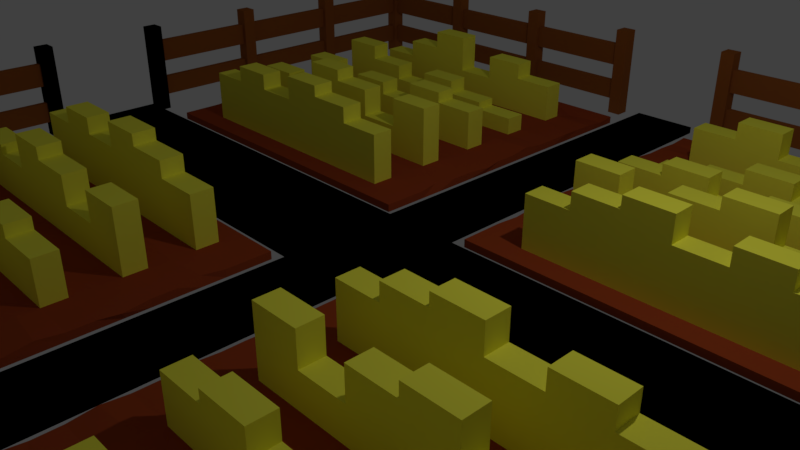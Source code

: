 # Source: farm.blend  (saved by Blender 2.79.0; exported with 4.5.12 LTS)
import bpy
from mathutils import Matrix  # noqa: F401  (used for matrix-valued properties, if any)

bpy.ops.wm.read_factory_settings(use_empty=True)
scene = bpy.context.scene
scene.name = 'Scene'

# ---- collections
col_collection_1 = bpy.data.collections.new('Collection 1'); scene.collection.children.link(col_collection_1)

# ---- materials (node trees are filled in below, after node groups)
mat_wheat = bpy.data.materials.new('Wheat')
mat_wheat.alpha_threshold = 0.0
mat_wheat.use_transparent_shadow = False
mat_wheat.diffuse_color = (1.0, 0.9709, 0.07658, 1.0)
mat_wheat.roughness = 0.5
mat_wheat.line_color = (0.0, 0.0, 0.0, 1.0)
mat_mud = bpy.data.materials.new('Mud')
mat_mud.alpha_threshold = 0.0
mat_mud.use_transparent_shadow = False
mat_mud.diffuse_color = (0.3626, 0.05999, 0.01665, 1.0)
mat_mud.roughness = 0.5
mat_fences = bpy.data.materials.new('Fences')
mat_fences.alpha_threshold = 0.0
mat_fences.use_transparent_shadow = False
mat_fences.diffuse_color = (0.3299, 0.09973, 0.02165, 1.0)
mat_fences.roughness = 0.5
mat_path = bpy.data.materials.new('Path')
mat_path.alpha_threshold = 0.0
mat_path.use_transparent_shadow = False
mat_path.diffuse_color = (0.8, 0.7514, 0.3793, 1.0)
mat_path.roughness = 0.5

# ---- material node trees

# ---- world
world_world = bpy.data.worlds.new('World'); scene.world = world_world
world_world.color = (0.05088, 0.05088, 0.05088)
world_world.use_sun_shadow = False
world_world.sun_shadow_jitter_overblur = 0.0
world_world.cycles.sampling_method = 'MANUAL'

# ---- cameras
cam_camera = bpy.data.cameras.new('Camera')
cam_camera.clip_end = 100.0
cam_camera.lens = 35.0
cam_camera.sensor_width = 32.0
cam_camera.sensor_height = 18.0
cam_camera.ortho_scale = 7.314
cam_camera.dof.focus_distance = 0.0
cam_camera.dof.aperture_fstop = 128.0

# ---- lights
light_lamp = bpy.data.lights.new('Lamp', 'POINT')
light_lamp.transmission_factor = 0.0
light_lamp.cutoff_distance = 30.0
light_lamp.energy = 175.0
light_lamp.shadow_buffer_clip_start = 1.001
light_lamp.shadow_soft_size = 0.1
light_lamp.shadow_maximum_resolution = 0.006
light_lamp.use_absolute_resolution = True

# ---- meshes
me_cube_007 = bpy.data.meshes.new('Cube.007')
me_cube_007.from_pydata([(-0.5178, -0.8454, 0.0002015), (-0.5178, -0.8454, 0.1087), (-0.5178, 0.8454, 0.0002015), (-0.5178, 0.8454, 0.1087), (0.5178, -0.8454, 0.0002015), (0.5178, -0.8454, 0.1087), (0.5178, 0.8454, 0.0002015), (0.5178, 0.8454, 0.1087), (-6.105, -6.387, 0.01018), (-6.105, -6.387, 0.1244), (-6.105, -1.008, 0.01018), (-6.105, -1.008, 0.1244), (-0.7261, -6.387, 0.01018), (-0.7261, -6.387, 0.1244), (-0.7261, -1.008, 0.01018), (-0.7261, -1.008, 0.1244), (-7.05, -6.886, 0.2463), (-7.05, -7.114, 0.2463), (-7.05, -7.114, 0.5811), (-7.05, -6.886, 0.5811), (-7.05, -6.886, 0.8772), (-7.05, -7.114, 0.8772), (-7.05, -6.949, 1.531), (-7.05, -6.949, 0.001602), (-7.05, -7.114, 1.254), (-7.05, -7.051, 0.001602), (-7.05, -7.051, 1.531), (-7.05, -6.886, 1.254), (-7.05, -7.114, 1.531), (-7.05, -7.114, 0.001602), (-7.05, -6.886, 1.531), (-7.05, -6.886, 0.001602), (-5.114, -7.114, 0.001602), (-5.114, -7.114, 1.531), (-5.114, -6.886, 0.001602), (-5.114, -6.886, 1.531), (-4.886, -7.114, 0.001602), (-4.886, -7.114, 1.531), (-4.886, -6.886, 0.001602), (-4.886, -6.886, 1.531), (-1.114, -7.114, 0.001602), (-1.114, -7.114, 1.531), (-1.114, -6.886, 0.001602), (-1.114, -6.886, 1.531), (-0.8858, -7.114, 0.001602), (-0.8858, -7.114, 1.531), (-0.8858, -6.886, 0.001602), (-0.8858, -6.886, 1.531), (-3.114, -7.114, 0.001602), (-3.114, -7.114, 1.531), (-3.114, -6.886, 0.001602), (-3.114, -6.886, 1.531), (-2.886, -7.114, 0.001602), (-2.886, -7.114, 1.531), (-2.886, -6.886, 0.001602), (-2.886, -6.886, 1.531), (-7.114, -7.114, 0.001602), (-7.114, -7.114, 1.531), (-7.114, -6.886, 0.001602), (-7.114, -6.886, 1.531), (-6.886, -7.114, 0.001602), (-6.886, -7.114, 1.531), (-6.886, -6.886, 0.001602), (-6.886, -6.886, 1.531), (-7.114, -6.949, 1.254), (-6.886, -6.949, 1.254), (-7.114, -7.051, 1.254), (-6.886, -7.051, 1.254), (-7.114, -7.051, 0.001602), (-7.114, -7.051, 1.531), (-6.886, -7.051, 0.001602), (-6.886, -7.051, 1.531), (-6.886, -7.114, 1.254), (-6.886, -6.886, 1.254), (-7.114, -6.949, 1.531), (-6.886, -6.949, 0.001602), (-7.114, -6.886, 1.254), (-7.114, -6.949, 0.001602), (-6.886, -6.949, 1.531), (-7.114, -7.114, 1.254), (-7.114, -6.886, 0.8772), (-6.886, -6.886, 0.8772), (-6.886, -7.114, 0.8772), (-6.886, -7.051, 0.8772), (-7.114, -7.051, 0.8772), (-7.114, -7.114, 0.8772), (-6.886, -6.949, 0.8772), (-7.114, -6.949, 0.8772), (-7.114, -6.886, 0.5811), (-6.886, -6.886, 0.5811), (-6.886, -7.114, 0.5811), (-6.886, -7.051, 0.5811), (-7.114, -7.051, 0.5811), (-6.886, -6.949, 0.5811), (-7.114, -6.949, 0.5811), (-7.114, -7.114, 0.5811), (-7.114, -6.886, 0.2463), (-6.886, -6.886, 0.2463), (-6.886, -7.114, 0.2463), (-6.886, -7.051, 0.2463), (-7.114, -7.051, 0.2463), (-6.886, -6.949, 0.2463), (-7.114, -6.949, 0.2463), (-7.114, -7.114, 0.2463), (-0.9098, -7.051, 0.5811), (-0.9098, -6.949, 0.5811), (-0.9098, -7.051, 0.2463), (-0.9098, -6.949, 0.2463), (-0.9127, -7.051, 1.254), (-0.9127, -6.949, 1.254), (-0.9127, -7.051, 0.8772), (-0.9127, -6.949, 0.8772), (1.0, -1.0, -1.0), (-6.955, -7.114, 0.2463), (-6.955, -7.114, 0.5811), (-6.955, -7.114, 0.8772), (-6.955, -6.949, 0.001602), (-6.955, -7.114, 1.254), (-6.955, -7.051, 0.001602), (-6.955, -6.886, 0.001602), (-6.955, -7.114, 1.531), (-6.955, -6.886, 1.531), (-6.955, -7.114, 0.001602), (-6.955, -6.886, 1.254), (-6.955, -7.051, 1.531), (-6.955, -6.949, 1.531), (-6.955, -6.886, 0.8772), (-6.955, -6.886, 0.5811), (-6.955, -6.886, 0.2463), (-7.109, -5.123, 0.002867), (-7.109, -5.123, 1.532), (-7.109, -4.895, 0.002867), (-7.109, -4.895, 1.532), (-6.881, -5.123, 0.002867), (-6.881, -5.123, 1.532), (-6.881, -4.895, 0.002867), (-6.881, -4.895, 1.532), (-7.103, -3.122, 0.000205), (-7.103, -3.122, 1.529), (-7.103, -2.893, 0.000205), (-7.103, -2.893, 1.529), (-6.874, -3.122, 0.000205), (-6.874, -3.122, 1.529), (-6.874, -2.893, 0.000205), (-6.874, -2.893, 1.529), (-7.103, -1.118, 0.000205), (-7.103, -1.118, 1.529), (-7.103, -0.8898, 0.000205), (-7.103, -0.8898, 1.529), (-6.874, -1.118, 0.000205), (-6.874, -1.118, 1.529), (-6.874, -0.8898, 0.000205), (-6.874, -0.8898, 1.529), (-7.103, -0.8898, 0.000205), (-7.103, -1.118, 0.000205), (-7.103, -1.118, 1.529), (-7.103, -0.8898, 1.529), (-6.874, -0.8898, 0.000205), (-6.874, -0.8898, 1.529), (-6.874, -1.118, 0.000205), (-6.874, -1.118, 1.529), (-7.05, -0.9472, 1.254), (-7.05, -0.9472, 0.8772), (-6.955, -0.9472, 1.254), (-6.955, -0.9472, 0.8772), (-7.05, -0.9464, 0.5811), (-7.05, -0.9464, 0.2463), (-6.955, -0.9464, 0.5811), (-6.955, -0.9464, 0.2463), (-6.105, -3.698, 0.01018), (-6.105, -3.698, 0.1244), (-0.7261, -3.698, 0.01018), (-0.7261, -3.698, 0.1244), (-6.105, -2.353, 0.1244), (-0.7261, -2.353, 0.01018), (-6.105, -2.353, 0.01018), (-0.7261, -2.353, 0.1244), (-6.105, -5.043, 0.01018), (-0.6987, -5.026, 0.1447), (-6.076, -5.119, 0.1253), (-0.7261, -5.043, 0.01018), (-6.105, -1.681, 0.1244), (-0.7261, -1.681, 0.01018), (-6.105, -1.681, 0.01018), (-0.7261, -1.681, 0.1244), (-6.105, -3.026, 0.01018), (-0.6727, -3.071, 0.1157), (-6.155, -2.971, 0.1258), (-0.7261, -3.026, 0.01018), (-6.105, -4.37, 0.1244), (-0.7261, -4.37, 0.01018), (-6.105, -4.37, 0.01018), (-0.7261, -4.37, 0.1244), (-6.105, -5.715, 0.01018), (-0.7261, -5.715, 0.1244), (-6.105, -5.715, 0.1244), (-0.7261, -5.715, 0.01018), (-3.416, -1.008, 0.01018), (-3.416, -1.008, 0.1244), (-3.416, -6.387, 0.01018), (-3.416, -6.387, 0.1244), (-3.416, -3.698, 0.1244), (-3.416, -3.698, 0.01018), (-3.416, -2.353, 0.01018), (-3.416, -2.353, 0.1244), (-3.462, -5.007, 0.08079), (-3.416, -5.043, 0.01018), (-3.416, -1.681, 0.1244), (-3.416, -1.681, 0.01018), (-3.416, -3.026, 0.01018), (-3.459, -3.048, 0.1823), (-3.416, -4.37, 0.01018), (-3.416, -4.37, 0.1244), (-3.416, -5.715, 0.1244), (-3.416, -5.715, 0.01018), (-4.76, -1.008, 0.01018), (-4.76, -6.387, 0.1244), (-4.76, -3.698, 0.01018), (-4.76, -2.353, 0.01018), (-4.76, -5.043, 0.01018), (-4.76, -1.681, 0.01018), (-4.76, -3.026, 0.01018), (-4.76, -4.37, 0.01018), (-4.76, -5.715, 0.01018), (-4.76, -1.008, 0.1244), (-4.76, -6.387, 0.01018), (-4.76, -3.698, 0.1244), (-4.76, -2.353, 0.1244), (-4.794, -5.033, 0.06148), (-4.76, -1.681, 0.1244), (-4.785, -3.005, 0.1339), (-4.76, -4.37, 0.1244), (-4.76, -5.715, 0.1244), (-2.071, -1.008, 0.1244), (-2.071, -6.387, 0.01018), (-2.071, -3.698, 0.1244), (-2.071, -2.353, 0.1244), (-2.056, -5.059, 0.1834), (-2.071, -1.681, 0.1244), (-2.073, -2.995, 0.1031), (-2.071, -4.37, 0.1244), (-2.071, -5.715, 0.1244), (-2.071, -1.008, 0.01018), (-2.071, -6.387, 0.1244), (-2.071, -3.698, 0.01018), (-2.071, -2.353, 0.01018), (-2.071, -5.043, 0.01018), (-2.071, -1.681, 0.01018), (-2.071, -3.026, 0.01018), (-2.071, -4.37, 0.01018), (-2.071, -5.715, 0.01018), (-2.743, -1.008, 0.01018), (-2.743, -6.387, 0.1244), (-2.743, -3.698, 0.01018), (-2.743, -2.353, 0.01018), (-2.743, -5.043, 0.01018), (-2.743, -1.681, 0.01018), (-2.743, -3.026, 0.01018), (-2.743, -4.37, 0.01018), (-2.743, -5.715, 0.01018), (-2.743, -1.008, 0.1244), (-2.743, -6.387, 0.01018), (-2.743, -3.698, 0.1244), (-2.743, -2.353, 0.1244), (-2.723, -5.121, 0.09795), (-2.743, -1.681, 0.1244), (-2.727, -3.032, 0.09379), (-2.743, -4.37, 0.1244), (-2.743, -5.715, 0.1244), (-1.398, -1.008, 0.1244), (-1.398, -6.387, 0.01018), (-1.398, -3.698, 0.1244), (-1.398, -2.353, 0.1244), (-1.412, -5.03, 0.1026), (-1.398, -1.681, 0.1244), (-1.373, -3.05, 0.1337), (-1.398, -4.37, 0.1244), (-1.398, -5.715, 0.1244), (-1.398, -1.008, 0.01018), (-1.398, -6.387, 0.1244), (-1.398, -3.698, 0.01018), (-1.398, -2.353, 0.01018), (-1.398, -5.043, 0.01018), (-1.398, -1.681, 0.01018), (-1.398, -3.026, 0.01018), (-1.398, -4.37, 0.01018), (-1.398, -5.715, 0.01018), (-4.088, -1.008, 0.1244), (-4.088, -6.387, 0.01018), (-4.088, -3.698, 0.1244), (-4.088, -2.353, 0.1244), (-4.105, -5.002, 0.09246), (-4.088, -1.681, 0.1244), (-4.082, -3.067, 0.06131), (-4.088, -4.37, 0.1244), (-4.088, -5.715, 0.1244), (-4.088, -1.008, 0.01018), (-4.088, -6.387, 0.1244), (-4.088, -3.698, 0.01018), (-4.088, -2.353, 0.01018), (-4.088, -5.043, 0.01018), (-4.088, -1.681, 0.01018), (-4.088, -3.026, 0.01018), (-4.088, -4.37, 0.01018), (-4.088, -5.715, 0.01018), (-5.433, -1.008, 0.01018), (-5.433, -6.387, 0.1244), (-5.433, -3.698, 0.01018), (-5.433, -2.353, 0.01018), (-5.433, -5.043, 0.01018), (-5.433, -1.681, 0.01018), (-5.433, -3.026, 0.01018), (-5.433, -4.37, 0.01018), (-5.433, -5.715, 0.01018), (-5.433, -1.008, 0.1244), (-5.433, -6.387, 0.01018), (-5.433, -3.698, 0.1244), (-5.433, -2.353, 0.1244), (-5.429, -5.096, 0.07711), (-5.433, -1.681, 0.1244), (-5.39, -3.046, 0.1483), (-5.433, -4.37, 0.1244), (-5.433, -5.715, 0.1244), (-6.105, -1.345, 0.1244), (-0.7261, -1.345, 0.01018), (-6.105, -1.345, 0.01018), (-0.7261, -1.345, 0.1244), (-3.416, -1.345, 0.01018), (-3.416, -1.345, 0.1244), (-4.76, -1.345, 0.01018), (-4.76, -1.345, 0.1244), (-2.071, -1.345, 0.1244), (-2.071, -1.345, 0.01018), (-2.743, -1.345, 0.01018), (-2.743, -1.345, 0.1244), (-1.398, -1.345, 0.1244), (-1.398, -1.345, 0.01018), (-4.088, -1.345, 0.1244), (-4.088, -1.345, 0.01018), (-5.433, -1.345, 0.01018), (-5.433, -1.345, 0.1244), (-6.105, -2.017, 0.01018), (-0.7796, -1.997, 0.1379), (-6.151, -2.06, 0.1405), (-0.7261, -2.017, 0.01018), (-3.383, -1.978, 0.1482), (-3.416, -2.017, 0.01018), (-4.76, -2.017, 0.01018), (-4.812, -1.999, 0.05628), (-2.082, -2.003, 0.1685), (-2.071, -2.017, 0.01018), (-2.743, -2.017, 0.01018), (-2.716, -2.025, 0.0804), (-1.342, -2.08, 0.1539), (-1.398, -2.017, 0.01018), (-4.099, -2.032, 0.1558), (-4.088, -2.017, 0.01018), (-5.433, -2.017, 0.01018), (-5.422, -2.019, 0.1533), (-6.105, -2.689, 0.1244), (-0.7261, -2.689, 0.01018), (-6.105, -2.689, 0.01018), (-0.7261, -2.689, 0.1244), (-3.416, -2.689, 0.1244), (-3.416, -2.689, 0.01018), (-4.76, -2.689, 0.01018), (-4.76, -2.689, 0.1244), (-2.071, -2.689, 0.1244), (-2.071, -2.689, 0.01018), (-2.743, -2.689, 0.01018), (-2.743, -2.689, 0.1244), (-1.398, -2.689, 0.1244), (-1.398, -2.689, 0.01018), (-4.088, -2.689, 0.1244), (-4.088, -2.689, 0.01018), (-5.433, -2.689, 0.01018), (-5.433, -2.689, 0.1244), (-6.105, -3.362, 0.01018), (-0.7261, -3.362, 0.1244), (-6.105, -3.362, 0.1244), (-0.7261, -3.362, 0.01018), (-3.416, -3.362, 0.01018), (-3.416, -3.362, 0.1244), (-4.76, -3.362, 0.01018), (-4.76, -3.362, 0.1244), (-2.071, -3.362, 0.1244), (-2.071, -3.362, 0.01018), (-2.743, -3.362, 0.01018), (-2.743, -3.362, 0.1244), (-1.398, -3.362, 0.1244), (-1.398, -3.362, 0.01018), (-4.088, -3.362, 0.1244), (-4.088, -3.362, 0.01018), (-5.433, -3.362, 0.01018), (-5.433, -3.362, 0.1244), (-6.16, -4.057, 0.1724), (-0.7261, -4.034, 0.01018), (-6.105, -4.034, 0.01018), (-0.7347, -4.042, 0.1678), (-3.371, -4.057, 0.102), (-3.416, -4.034, 0.01018), (-4.76, -4.034, 0.01018), (-4.764, -4.056, 0.143), (-2.109, -4.081, 0.1034), (-2.071, -4.034, 0.01018), (-2.743, -4.034, 0.01018), (-2.712, -4.023, 0.05817), (-1.352, -3.99, 0.1653), (-1.398, -4.034, 0.01018), (-4.096, -4.054, 0.08355), (-4.088, -4.034, 0.01018), (-5.433, -4.034, 0.01018), (-5.419, -3.996, 0.1534), (-6.105, -4.707, 0.01018), (-0.7261, -4.707, 0.1244), (-6.105, -4.707, 0.1244), (-0.7261, -4.707, 0.01018), (-3.416, -4.707, 0.01018), (-3.416, -4.707, 0.1244), (-4.76, -4.707, 0.01018), (-4.76, -4.707, 0.1244), (-2.071, -4.707, 0.1244), (-2.071, -4.707, 0.01018), (-2.743, -4.707, 0.01018), (-2.743, -4.707, 0.1244), (-1.398, -4.707, 0.1244), (-1.398, -4.707, 0.01018), (-4.088, -4.707, 0.1244), (-4.088, -4.707, 0.01018), (-5.433, -4.707, 0.01018), (-5.433, -4.707, 0.1244), (-6.105, -5.379, 0.1244), (-0.7261, -5.379, 0.01018), (-6.105, -5.379, 0.01018), (-0.7261, -5.379, 0.1244), (-3.416, -5.379, 0.01018), (-3.416, -5.379, 0.1244), (-4.76, -5.379, 0.01018), (-4.76, -5.379, 0.1244), (-2.071, -5.379, 0.1244), (-2.071, -5.379, 0.01018), (-2.743, -5.379, 0.01018), (-2.743, -5.379, 0.1244), (-1.398, -5.379, 0.1244), (-1.398, -5.379, 0.01018), (-4.088, -5.379, 0.1244), (-4.088, -5.379, 0.01018), (-5.433, -5.379, 0.01018), (-5.433, -5.379, 0.1244), (-6.105, -6.051, 0.01018), (-0.7181, -6.073, 0.0963), (-6.164, -6.06, 0.1108), (-0.7261, -6.051, 0.01018), (-3.421, -6.091, 0.08804), (-3.416, -6.051, 0.01018), (-4.76, -6.051, 0.01018), (-4.785, -6.048, 0.1339), (-2.024, -6.003, 0.1789), (-2.071, -6.051, 0.01018), (-2.743, -6.051, 0.01018), (-2.728, -6.074, 0.1188), (-1.373, -6.083, 0.05495), (-1.398, -6.051, 0.01018), (-4.029, -6.009, 0.1501), (-4.088, -6.051, 0.01018), (-5.433, -6.051, 0.01018), (-5.38, -6.085, 0.1726), (-5.433, -1.681, 0.9388), (-4.76, -1.681, 0.9388), (-4.76, -1.345, 0.9388), (-5.433, -1.345, 0.9388), (-4.76, -1.345, 1.197), (-4.76, -1.681, 1.197), (-4.088, -1.681, 1.197), (-4.088, -1.345, 1.197), (-4.088, -1.681, 0.9474), (-3.416, -1.681, 0.9474), (-3.416, -1.345, 0.9474), (-4.088, -1.345, 0.9474), (-3.416, -1.345, 1.322), (-3.416, -1.681, 1.322), (-2.743, -1.681, 1.322), (-2.743, -1.345, 1.322), (-2.743, -1.681, 1.145), (-2.071, -1.681, 1.145), (-2.071, -1.345, 1.145), (-2.743, -1.345, 1.145), (-2.071, -1.345, 0.8953), (-2.071, -1.681, 0.8953), (-1.398, -1.681, 0.8953), (-1.398, -1.345, 0.8953), (-2.071, -2.353, 1.052), (-1.398, -2.353, 1.052), (-2.071, -2.689, 1.052), (-1.398, -2.689, 1.052), (-2.743, -2.353, 0.6002), (-2.071, -2.353, 0.6002), (-2.071, -2.689, 0.6002), (-2.743, -2.689, 0.6002), (-3.416, -2.353, 1.033), (-2.743, -2.353, 1.033), (-3.416, -2.689, 1.033), (-2.743, -2.689, 1.033), (-4.088, -2.353, 1.217), (-3.416, -2.353, 1.217), (-3.416, -2.689, 1.217), (-4.088, -2.689, 1.217), (-4.76, -2.353, 0.7192), (-4.088, -2.353, 0.7192), (-4.76, -2.689, 0.7192), (-4.088, -2.689, 0.7192), (-5.433, -2.353, 0.8706), (-4.76, -2.353, 0.8706), (-4.76, -2.689, 0.8706), (-5.433, -2.689, 0.8706), (-0.6987, -5.026, 0.1447), (-6.076, -5.119, 0.1253), (-0.6727, -3.071, 0.1157), (-6.155, -2.971, 0.1258), (-3.462, -5.007, 0.08079), (-3.459, -3.048, 0.1823), (-4.794, -5.033, 0.06148), (-4.785, -3.005, 0.1339), (-2.056, -5.059, 0.1834), (-2.073, -2.995, 0.1031), (-2.723, -5.121, 0.09795), (-2.727, -3.032, 0.09379), (-1.412, -5.03, 0.1026), (-1.373, -3.05, 0.1337), (-4.105, -5.002, 0.09246), (-4.082, -3.067, 0.06131), (-5.429, -5.096, 0.07711), (-5.39, -3.046, 0.1483), (-0.7796, -1.997, 0.1379), (-6.151, -2.06, 0.1405), (-3.383, -1.978, 0.1482), (-4.812, -1.999, 0.05628), (-2.082, -2.003, 0.1685), (-2.716, -2.025, 0.0804), (-1.342, -2.08, 0.1539), (-4.099, -2.032, 0.1558), (-5.422, -2.019, 0.1533), (-6.16, -4.057, 0.1724), (-0.7347, -4.042, 0.1678), (-3.371, -4.057, 0.102), (-4.764, -4.056, 0.143), (-2.109, -4.081, 0.1034), (-2.712, -4.023, 0.05817), (-1.352, -3.99, 0.1653), (-4.096, -4.054, 0.08355), (-5.419, -3.996, 0.1534), (-0.7181, -6.073, 0.0963), (-6.164, -6.06, 0.1108), (-3.421, -6.091, 0.08804), (-4.785, -6.048, 0.1339), (-2.024, -6.003, 0.1789), (-2.728, -6.074, 0.1188), (-1.373, -6.083, 0.05495), (-4.029, -6.009, 0.1501), (-5.38, -6.085, 0.1726), (-2.071, -3.362, 0.7518), (-2.071, -3.698, 0.7518), (-1.398, -3.698, 0.7518), (-1.398, -3.362, 0.7518), (-2.743, -3.698, 0.9241), (-2.071, -3.698, 0.9241), (-2.071, -3.362, 0.9241), (-2.743, -3.362, 0.9241), (-3.416, -3.362, 0.5814), (-3.416, -3.698, 0.5814), (-2.743, -3.698, 0.5814), (-2.743, -3.362, 0.5814), (-4.088, -3.698, 0.7946), (-3.416, -3.698, 0.7946), (-3.416, -3.362, 0.7946), (-4.088, -3.362, 0.7946), (-4.76, -3.362, 0.4748), (-4.76, -3.698, 0.4748), (-4.088, -3.698, 0.4748), (-4.088, -3.362, 0.4748), (-5.433, -3.698, 0.8708), (-4.76, -3.698, 0.8708), (-4.76, -3.362, 0.8708), (-5.433, -3.362, 0.8708), (-5.433, -4.37, 0.9849), (-4.76, -4.37, 0.9849), (-4.76, -4.707, 0.9849), (-5.433, -4.707, 0.9849), (-4.76, -4.37, 0.7429), (-4.088, -4.37, 0.7429), (-4.76, -4.707, 0.7429), (-4.088, -4.707, 0.7429), (-4.088, -4.37, 0.4919), (-3.416, -4.37, 0.4919), (-3.416, -4.707, 0.4919), (-4.088, -4.707, 0.4919), (-3.416, -4.37, 0.7519), (-2.743, -4.37, 0.7519), (-3.416, -4.707, 0.7519), (-2.743, -4.707, 0.7519), (-2.743, -4.37, 0.5278), (-2.071, -4.37, 0.5278), (-2.071, -4.707, 0.5278), (-2.743, -4.707, 0.5278), (-2.071, -4.37, 0.4023), (-1.398, -4.37, 0.4023), (-2.071, -4.707, 0.4023), (-1.398, -4.707, 0.4023), (-1.398, -4.37, 0.1244), (-0.7261, -4.37, 0.1244), (-0.7261, -4.707, 0.1244), (-1.398, -4.707, 0.1244), (-5.433, -5.715, 0.6174), (-4.76, -5.715, 0.6174), (-4.76, -5.379, 0.6174), (-5.433, -5.379, 0.6174), (-4.76, -5.379, 0.9043), (-4.76, -5.715, 0.9043), (-4.088, -5.715, 0.9043), (-4.088, -5.379, 0.9043), (-4.088, -5.715, 1.209), (-3.416, -5.715, 1.209), (-3.416, -5.379, 1.209), (-4.088, -5.379, 1.209), (-3.416, -5.379, 0.5995), (-3.416, -5.715, 0.5995), (-2.743, -5.715, 0.5995), (-2.743, -5.379, 0.5995), (-2.743, -5.715, 0.9939), (-2.071, -5.715, 0.9939), (-2.071, -5.379, 0.9939), (-2.743, -5.379, 0.9939), (-2.071, -5.379, 0.734), (-2.071, -5.715, 0.734), (-1.398, -5.715, 0.734), (-1.398, -5.379, 0.734), (-0.5178, -6.978, 0.0002015), (-0.5178, -6.978, 0.1087), (0.5178, -6.978, 0.1087), (0.5178, -6.978, 0.0002015), (7.01, 0.8454, 0.1087), (7.01, 0.8454, 0.0002015), (7.01, -0.8454, 0.0002015), (7.01, -0.8454, 0.1087)], [], [(0, 1, 3, 2), (2, 3, 7, 6), (7, 5, 643, 640), (1, 0, 636, 637), (2, 6, 4, 0), (7, 3, 1, 5), (325, 323, 11, 10), (278, 269, 15, 14), (452, 450, 13, 12), (315, 306, 9, 8), (462, 452, 12, 270), (466, 451, 9, 306), (76, 59, 30, 27), (68, 25, 29, 56), (124, 26, 28, 120), (125, 22, 26, 124), (114, 115, 21, 18), (88, 80, 20, 19), (77, 23, 25, 68), (58, 31, 23, 77), (96, 88, 19, 16), (58, 96, 16, 31), (113, 114, 18, 17), (122, 113, 17, 29), (117, 120, 28, 24), (80, 76, 27, 20), (115, 117, 24, 21), (121, 30, 22, 125), (32, 33, 35, 34), (34, 35, 39, 38), (38, 39, 37, 36), (36, 37, 33, 32), (34, 38, 36, 32), (39, 35, 33, 37), (40, 41, 43, 42), (42, 43, 47, 46), (46, 47, 45, 44), (44, 45, 41, 40), (42, 46, 44, 40), (47, 43, 41, 45), (48, 49, 51, 50), (50, 51, 55, 54), (54, 55, 53, 52), (52, 53, 49, 48), (50, 54, 52, 48), (55, 51, 49, 53), (101, 99, 70, 75), (64, 74, 59, 76), (123, 121, 63, 73), (67, 71, 61, 72), (118, 70, 60, 122), (26, 69, 57, 28), (89, 81, 86, 93), (78, 71, 67, 65), (87, 64, 76, 80), (126, 123, 73, 81), (66, 69, 74, 64), (103, 100, 68, 56), (22, 74, 69, 26), (116, 75, 70, 118), (83, 67, 72, 82), (84, 66, 64, 87), (21, 24, 79, 85), (119, 62, 75, 116), (30, 59, 74, 22), (81, 73, 65, 86), (73, 63, 78, 65), (57, 69, 66, 79), (24, 28, 57, 79), (18, 21, 85, 95), (92, 84, 87, 94), (91, 83, 82, 90), (79, 66, 84, 85), (127, 126, 81, 89), (94, 87, 80, 88), (67, 83, 110, 108), (102, 94, 88, 96), (128, 127, 89, 97), (99, 91, 90, 98), (100, 92, 94, 102), (17, 18, 95, 103), (85, 84, 92, 95), (97, 89, 93, 101), (86, 83, 91, 93), (62, 97, 101, 75), (29, 17, 103, 56), (68, 100, 102, 77), (70, 99, 98, 60), (119, 128, 97, 62), (77, 102, 96, 58), (95, 92, 100, 103), (101, 93, 105, 107), (105, 104, 106, 107), (93, 91, 104, 105), (99, 101, 107, 106), (91, 99, 106, 104), (109, 108, 110, 111), (86, 65, 109, 111), (83, 86, 111, 110), (65, 67, 108, 109), (31, 16, 128, 119), (19, 127, 167, 165), (19, 20, 126, 127), (31, 119, 116, 23), (23, 116, 118, 25), (27, 123, 163, 161), (25, 118, 122, 29), (27, 30, 121, 123), (63, 121, 125, 78), (82, 72, 117, 115), (72, 61, 120, 117), (60, 98, 113, 122), (98, 90, 114, 113), (90, 82, 115, 114), (78, 125, 124, 71), (71, 124, 120, 61), (129, 130, 132, 131), (131, 132, 136, 135), (135, 136, 134, 133), (133, 134, 130, 129), (131, 135, 133, 129), (136, 132, 130, 134), (137, 138, 140, 139), (139, 140, 144, 143), (143, 144, 142, 141), (141, 142, 138, 137), (139, 143, 141, 137), (144, 140, 138, 142), (145, 147, 148, 146), (147, 151, 152, 148), (151, 149, 150, 152), (149, 145, 146, 150), (147, 145, 149, 151), (152, 150, 146, 148), (154, 155, 156, 153), (153, 156, 158, 157), (157, 158, 160, 159), (159, 160, 155, 154), (153, 157, 159, 154), (158, 156, 155, 160), (162, 161, 163, 164), (123, 126, 164, 163), (126, 20, 162, 164), (20, 27, 161, 162), (166, 165, 167, 168), (16, 19, 165, 166), (127, 128, 168, 167), (128, 16, 166, 168), (394, 379, 170, 316), (390, 380, 171, 280), (380, 378, 172, 171), (397, 395, 170, 169), (344, 342, 176, 174), (354, 344, 174, 281), (358, 343, 173, 317), (361, 359, 173, 175), (433, 431, 179, 177), (430, 415, 179, 318), (426, 416, 180, 282), (416, 414, 178, 180), (340, 323, 181, 319), (336, 324, 182, 283), (324, 326, 184, 182), (341, 343, 181, 183), (377, 379, 187, 185), (360, 362, 186, 188), (372, 360, 188, 284), (376, 359, 187, 320), (396, 398, 192, 190), (408, 396, 190, 285), (412, 395, 189, 321), (413, 415, 189, 191), (449, 451, 195, 193), (448, 431, 195, 322), (444, 432, 196, 286), (432, 434, 194, 196), (446, 435, 214, 304), (442, 436, 624, 627), (406, 399, 212, 267), (410, 400, 211, 303), (370, 363, 210, 266), (374, 364, 209, 302), (338, 327, 208, 301), (328, 207, 480, 479), (428, 417, 206, 300), (424, 418, 205, 264), (352, 345, 204, 263), (356, 346, 203, 299), (392, 381, 202, 298), (262, 388, 571, 570), (460, 453, 200, 252), (464, 454, 199, 288), (261, 252, 200, 199), (296, 287, 198, 197), (305, 314, 224, 215), (465, 455, 225, 315), (393, 383, 217, 307), (357, 347, 218, 308), (429, 419, 219, 309), (339, 329, 220, 310), (375, 365, 221, 311), (411, 401, 222, 312), (447, 437, 223, 313), (232, 295, 618, 617), (409, 402, 231, 294), (373, 366, 230, 293), (292, 337, 474, 473), (427, 420, 228, 291), (355, 348, 227, 290), (384, 226, 577, 576), (463, 456, 216, 297), (288, 297, 216, 225), (270, 279, 243, 234), (461, 457, 243, 279), (235, 271, 562, 561), (353, 349, 236, 272), (425, 421, 237, 273), (238, 274, 489, 488), (371, 367, 239, 275), (407, 403, 240, 276), (439, 241, 633, 632), (441, 440, 250, 259), (405, 404, 249, 258), (369, 368, 248, 257), (333, 332, 247, 256), (423, 422, 246, 255), (351, 350, 245, 254), (387, 386, 244, 253), (459, 458, 234, 261), (251, 260, 233, 242), (197, 198, 260, 251), (454, 459, 261, 199), (381, 387, 253, 202), (346, 351, 254, 203), (417, 423, 255, 206), (327, 333, 256, 208), (364, 369, 257, 209), (400, 405, 258, 211), (435, 441, 259, 214), (234, 243, 252, 261), (457, 460, 252, 243), (388, 262, 564, 567), (349, 352, 263, 236), (421, 424, 264, 237), (331, 334, 486, 485), (367, 370, 266, 239), (403, 406, 267, 240), (268, 241, 629, 628), (434, 443, 277, 194), (398, 407, 276, 192), (362, 371, 275, 186), (326, 335, 274, 184), (414, 425, 273, 178), (342, 353, 272, 176), (378, 389, 271, 172), (450, 461, 279, 13), (12, 13, 279, 270), (440, 444, 286, 250), (404, 408, 285, 249), (368, 372, 284, 248), (332, 336, 283, 247), (422, 426, 282, 246), (350, 354, 281, 245), (386, 390, 280, 244), (458, 462, 270, 234), (242, 233, 269, 278), (199, 200, 297, 288), (453, 463, 297, 200), (289, 201, 573, 572), (345, 355, 290, 204), (418, 427, 291, 205), (337, 292, 475, 478), (363, 373, 293, 210), (399, 409, 294, 212), (295, 213, 621, 620), (215, 224, 287, 296), (455, 464, 288, 225), (383, 392, 298, 217), (347, 356, 299, 218), (419, 428, 300, 219), (329, 338, 301, 220), (365, 374, 302, 221), (401, 410, 303, 222), (437, 446, 304, 223), (433, 447, 313, 193), (397, 411, 312, 191), (361, 375, 311, 185), (325, 339, 310, 183), (413, 429, 309, 177), (341, 357, 308, 175), (377, 393, 307, 169), (449, 465, 315, 8), (10, 11, 314, 305), (448, 322, 612, 615), (402, 412, 321, 231), (366, 376, 320, 230), (319, 229, 468, 467), (420, 430, 318, 228), (348, 358, 317, 227), (316, 226, 581, 580), (456, 466, 306, 216), (225, 216, 306, 315), (224, 314, 340, 330), (10, 305, 339, 325), (215, 296, 338, 329), (198, 287, 337, 328), (242, 278, 336, 332), (15, 269, 335, 326), (233, 260, 334, 331), (197, 251, 333, 327), (251, 242, 332, 333), (269, 233, 331, 335), (287, 224, 330, 337), (305, 215, 329, 339), (260, 198, 328, 334), (296, 197, 327, 338), (14, 15, 326, 324), (278, 14, 324, 336), (314, 11, 323, 340), (183, 181, 323, 325), (229, 319, 358, 348), (183, 310, 357, 341), (220, 301, 356, 347), (207, 292, 355, 345), (247, 283, 354, 350), (184, 274, 353, 342), (238, 265, 352, 349), (208, 256, 351, 346), (256, 247, 350, 351), (274, 238, 349, 353), (292, 229, 348, 355), (310, 220, 347, 357), (301, 208, 346, 356), (265, 207, 345, 352), (175, 173, 343, 341), (319, 181, 343, 358), (283, 182, 344, 354), (182, 184, 342, 344), (366, 227, 512, 513), (175, 308, 375, 361), (218, 299, 374, 365), (290, 373, 506, 503), (245, 281, 372, 368), (176, 272, 371, 362), (263, 370, 498, 495), (203, 254, 369, 364), (254, 245, 368, 369), (367, 371, 494, 493), (227, 366, 509, 507), (308, 218, 365, 375), (299, 203, 364, 374), (370, 263, 500, 502), (317, 173, 359, 376), (281, 174, 360, 372), (174, 176, 362, 360), (185, 187, 359, 361), (230, 320, 394, 384), (185, 311, 393, 377), (221, 302, 392, 383), (210, 293, 391, 382), (248, 284, 390, 386), (186, 275, 389, 378), (239, 266, 388, 385), (209, 257, 387, 381), (257, 248, 386, 387), (275, 239, 385, 389), (293, 230, 384, 391), (311, 221, 383, 393), (266, 210, 382, 388), (302, 209, 381, 392), (169, 170, 379, 377), (188, 186, 378, 380), (284, 188, 380, 390), (320, 187, 379, 394), (226, 316, 412, 402), (169, 307, 411, 397), (217, 298, 410, 401), (201, 289, 409, 399), (244, 280, 408, 404), (172, 271, 407, 398), (235, 262, 406, 403), (202, 253, 405, 400), (253, 244, 404, 405), (271, 235, 403, 407), (289, 226, 402, 409), (307, 217, 401, 411), (298, 202, 400, 410), (262, 201, 399, 406), (316, 170, 395, 412), (280, 171, 396, 408), (171, 172, 398, 396), (191, 189, 395, 397), (420, 231, 585, 586), (191, 312, 429, 413), (222, 303, 428, 419), (418, 212, 593, 594), (249, 285, 426, 422), (192, 276, 608, 609), (424, 421, 602, 603), (211, 258, 423, 417), (258, 249, 422, 423), (276, 240, 604, 605), (231, 420, 590, 588), (312, 222, 419, 429), (267, 212, 596, 597), (303, 211, 417, 428), (177, 179, 415, 413), (190, 192, 414, 416), (285, 190, 416, 426), (321, 189, 415, 430), (228, 318, 448, 438), (177, 309, 447, 433), (219, 300, 446, 437), (205, 291, 445, 436), (246, 282, 444, 440), (178, 273, 443, 434), (237, 264, 442, 439), (206, 255, 441, 435), (255, 246, 440, 441), (273, 237, 439, 443), (291, 228, 438, 445), (309, 219, 437, 447), (264, 205, 436, 442), (300, 206, 435, 446), (180, 178, 434, 432), (282, 180, 432, 444), (318, 179, 431, 448), (193, 195, 431, 433), (232, 322, 466, 456), (193, 313, 465, 449), (223, 304, 464, 455), (213, 295, 463, 453), (250, 286, 462, 458), (194, 277, 461, 450), (241, 268, 460, 457), (214, 259, 459, 454), (259, 250, 458, 459), (277, 241, 457, 461), (295, 232, 456, 463), (313, 223, 455, 465), (304, 214, 454, 464), (268, 213, 453, 460), (8, 9, 451, 449), (322, 195, 451, 466), (286, 196, 452, 462), (196, 194, 450, 452), (469, 470, 467, 468), (330, 340, 470, 469), (340, 319, 467, 470), (229, 330, 469, 468), (474, 471, 472, 473), (337, 330, 471, 474), (330, 229, 472, 471), (229, 292, 473, 472), (477, 478, 475, 476), (207, 328, 477, 476), (292, 207, 476, 475), (328, 337, 478, 477), (482, 479, 480, 481), (207, 265, 481, 480), (265, 334, 482, 481), (334, 328, 479, 482), (485, 486, 483, 484), (334, 265, 483, 486), (265, 238, 484, 483), (238, 331, 485, 484), (490, 487, 488, 489), (335, 331, 487, 490), (274, 335, 490, 489), (331, 238, 488, 487), (492, 491, 493, 494), (371, 272, 492, 494), (272, 236, 491, 492), (236, 367, 493, 491), (496, 495, 498, 497), (367, 236, 496, 497), (236, 263, 495, 496), (370, 367, 497, 498), (500, 499, 501, 502), (363, 370, 502, 501), (263, 204, 499, 500), (204, 363, 501, 499), (504, 503, 506, 505), (373, 363, 505, 506), (363, 204, 504, 505), (204, 290, 503, 504), (508, 507, 509, 510), (373, 290, 508, 510), (366, 373, 510, 509), (290, 227, 507, 508), (512, 511, 514, 513), (376, 366, 513, 514), (227, 317, 511, 512), (317, 376, 514, 511), (353, 349, 537, 539), (407, 403, 546, 548), (355, 348, 536, 540), (291, 205, 519, 529), (461, 457, 555, 557), (409, 402, 545, 549), (318, 228, 521, 531), (264, 237, 523, 525), (463, 456, 554, 558), (228, 291, 529, 521), (275, 186, 517, 528), (352, 345, 535, 538), (320, 230, 522, 532), (266, 239, 524, 526), (348, 358, 541, 536), (406, 399, 544, 547), (230, 293, 530, 522), (402, 412, 550, 545), (460, 453, 553, 556), (412, 395, 542, 550), (456, 466, 559, 554), (358, 343, 534, 541), (293, 210, 520, 530), (205, 264, 525, 519), (237, 273, 527, 523), (345, 355, 540, 535), (466, 451, 552, 559), (179, 318, 531, 516), (399, 409, 549, 544), (453, 463, 558, 553), (210, 266, 526, 520), (239, 275, 528, 524), (342, 353, 539, 533), (187, 320, 532, 518), (398, 407, 548, 543), (349, 352, 538, 537), (450, 461, 557, 551), (403, 406, 547, 546), (273, 178, 515, 527), (457, 460, 556, 555), (563, 560, 561, 562), (271, 389, 563, 562), (385, 235, 561, 560), (389, 385, 560, 563), (566, 567, 564, 565), (385, 388, 567, 566), (262, 235, 565, 564), (235, 385, 566, 565), (571, 568, 569, 570), (388, 382, 568, 571), (382, 201, 569, 568), (201, 262, 570, 569), (574, 575, 572, 573), (391, 289, 572, 575), (201, 382, 574, 573), (382, 391, 575, 574), (579, 576, 577, 578), (391, 384, 576, 579), (226, 289, 578, 577), (289, 391, 579, 578), (582, 583, 580, 581), (226, 384, 582, 581), (384, 394, 583, 582), (394, 316, 580, 583), (585, 584, 587, 586), (430, 420, 586, 587), (231, 321, 584, 585), (321, 430, 587, 584), (589, 588, 590, 591), (427, 294, 589, 591), (294, 231, 588, 589), (420, 427, 591, 590), (593, 592, 595, 594), (294, 427, 595, 592), (212, 294, 592, 593), (427, 418, 594, 595), (597, 596, 598, 599), (424, 267, 597, 599), (212, 418, 598, 596), (418, 424, 599, 598), (601, 600, 603, 602), (267, 424, 603, 600), (240, 267, 600, 601), (421, 240, 601, 602), (605, 604, 606, 607), (421, 425, 607, 606), (425, 276, 605, 607), (240, 421, 606, 604), (609, 608, 611, 610), (414, 192, 609, 610), (276, 425, 611, 608), (425, 414, 610, 611), (614, 615, 612, 613), (232, 438, 614, 613), (438, 448, 615, 614), (322, 232, 613, 612), (619, 616, 617, 618), (445, 438, 616, 619), (438, 232, 617, 616), (295, 445, 619, 618), (622, 623, 620, 621), (436, 445, 623, 622), (213, 436, 622, 621), (445, 295, 620, 623), (627, 624, 625, 626), (436, 213, 625, 624), (213, 268, 626, 625), (268, 442, 627, 626), (630, 631, 628, 629), (241, 439, 630, 629), (439, 442, 631, 630), (442, 268, 628, 631), (635, 632, 633, 634), (277, 443, 635, 634), (443, 439, 632, 635), (241, 277, 634, 633), (639, 638, 637, 636), (0, 4, 639, 636), (5, 1, 637, 638), (4, 5, 638, 639), (641, 640, 643, 642), (6, 7, 640, 641), (5, 4, 642, 643), (4, 6, 641, 642)])
me_cube_007.polygons.foreach_set('material_index', [3, 3, 3, 3, 3, 3, 1, 1, 1, 1, 0, 1, 2, 2, 2, 2, 2, 2, 2, 2, 2, 2, 2, 2, 2, 2, 2, 2, 2, 2, 2, 2, 2, 2, 2, 2, 2, 2, 2, 2, 2, 2, 2, 2, 2, 2, 2, 2, 2, 2, 2, 2, 2, 2, 2, 2, 2, 2, 2, 2, 2, 2, 2, 2, 2, 2, 2, 2, 2, 2, 2, 2, 2, 2, 2, 2, 2, 2, 2, 2, 2, 2, 2, 2, 2, 2, 2, 2, 2, 2, 2, 2, 2, 2, 2, 2, 2, 2, 2, 2, 2, 2, 2, 2, 2, 2, 2, 2, 2, 2, 2, 2, 2, 2, 2, 2, 2, 2, 2, 2, 2, 2, 2, 2, 2, 2, 2, 2, 2, 2, 2, 2, 2, 2, 2, 2, 2, 2, 2, 2, 2, 2, 2, 2, 2, 2, 2, 2, 1, 0, 1, 1, 1, 0, 1, 1, 1, 1, 0, 1, 1, 0, 1, 2, 2, 1, 0, 1, 1, 0, 1, 1, 1, 1, 0, 1, 0, 0, 1, 0, 1, 0, 0, 0, 0, 1, 1, 0, 0, 0, 1, 0, 1, 1, 1, 0, 0, 0, 0, 0, 0, 0, 0, 0, 1, 1, 0, 1, 1, 0, 1, 1, 1, 1, 0, 1, 1, 0, 1, 1, 0, 0, 0, 0, 0, 0, 0, 0, 0, 1, 1, 0, 0, 0, 0, 0, 0, 0, 0, 1, 1, 0, 1, 1, 0, 1, 1, 0, 1, 1, 1, 1, 1, 1, 1, 1, 1, 0, 0, 0, 0, 0, 0, 0, 0, 1, 1, 1, 0, 1, 1, 0, 1, 1, 0, 1, 0, 0, 0, 0, 0, 0, 0, 0, 0, 0, 0, 0, 0, 0, 0, 0, 1, 0, 1, 1, 0, 1, 1, 0, 1, 1, 1, 0, 0, 1, 0, 1, 1, 0, 0, 1, 1, 0, 1, 0, 1, 0, 1, 1, 1, 0, 0, 1, 0, 1, 1, 0, 0, 1, 1, 0, 0, 1, 1, 1, 0, 1, 0, 0, 0, 0, 0, 1, 0, 0, 0, 0, 0, 0, 0, 0, 1, 0, 1, 1, 1, 0, 0, 1, 0, 1, 1, 0, 0, 1, 1, 0, 1, 0, 1, 1, 0, 1, 1, 0, 0, 1, 0, 1, 1, 0, 0, 1, 1, 0, 0, 1, 1, 0, 1, 1, 0, 0, 0, 0, 0, 0, 0, 0, 0, 0, 0, 0, 0, 0, 1, 1, 0, 1, 1, 0, 0, 1, 0, 1, 1, 0, 0, 1, 1, 0, 1, 0, 1, 0, 1, 1, 1, 0, 0, 1, 0, 1, 1, 0, 0, 1, 1, 0, 0, 1, 1, 1, 0, 1, 0, 0, 0, 0, 0, 0, 0, 0, 0, 0, 0, 0, 0, 0, 0, 0, 0, 0, 0, 0, 0, 0, 0, 0, 0, 0, 0, 0, 0, 0, 0, 0, 0, 0, 0, 0, 0, 0, 0, 0, 0, 0, 0, 0, 0, 0, 0, 0, 0, 0, 0, 0, 0, 0, 0, 0, 0, 0, 0, 0, 0, 0, 0, 0, 0, 0, 0, 0, 0, 0, 0, 0, 0, 0, 0, 0, 0, 0, 0, 0, 0, 0, 0, 0, 0, 0, 0, 0, 0, 0, 0, 0, 0, 0, 0, 0, 0, 0, 0, 0, 0, 0, 0, 0, 0, 0, 0, 0, 0, 0, 0, 0, 0, 0, 0, 0, 0, 0, 0, 0, 0, 0, 0, 0, 0, 0, 0, 0, 0, 0, 0, 0, 0, 0, 0, 0, 1, 0, 0, 0, 0, 0, 0, 0, 0, 0, 0, 0, 0, 0, 0, 0, 0, 0, 0, 0, 0, 0, 0, 0, 0, 0, 0, 0, 3, 3, 3, 3, 3, 3, 3, 3])
me_cube_007.materials.append(mat_wheat)
me_cube_007.materials.append(mat_mud)
me_cube_007.materials.append(mat_fences)
me_cube_007.materials.append(mat_path)
me_cube_007.use_remesh_preserve_volume = False
me_cube_007.use_remesh_preserve_attributes = False
me_cube_007.use_mirror_vertex_groups = False
me_cube_007.update()

# ---- objects
ob_cube_001 = bpy.data.objects.new('Cube.001', me_cube_007)
ob_lamp = bpy.data.objects.new('Lamp', light_lamp)
ob_camera = bpy.data.objects.new('Camera', cam_camera)

# ---- transforms, parenting, visibility, modifiers, constraints
ob_cube_001.location = (0.0, 0.0, 0.0)
ob_cube_001.lineart.crease_threshold = 0.0
_m = ob_cube_001.modifiers.new('Mirror', 'MIRROR')
_m.use_axis = (True, True, False)
ob_lamp.location = (4.076, 1.005, 5.904)
ob_lamp.rotation_euler = (0.6503, 0.05522, 1.866)
ob_lamp.lock_rotations_4d = False
ob_lamp.empty_display_type = 'ARROWS'
ob_lamp.color = (0.0, 0.0, 0.0, 0.0)
ob_lamp.lineart.crease_threshold = 0.0
ob_camera.location = (7.481, -6.508, 5.344)
ob_camera.rotation_euler = (1.109, 0.0, 0.8149)
ob_camera.lock_rotations_4d = False
ob_camera.empty_display_type = 'ARROWS'
ob_camera.color = (0.0, 0.0, 0.0, 0.0)
ob_camera.display_type = 'WIRE'
ob_camera.lineart.crease_threshold = 0.0

# ---- collection membership
col_collection_1.objects.link(ob_cube_001)
col_collection_1.objects.link(ob_lamp)
col_collection_1.objects.link(ob_camera)

# ---- scene / render settings (as saved in the file)
scene.camera = ob_camera
scene.frame_start = 1; scene.frame_end = 250; scene.frame_set(1)
scene.render.engine = 'BLENDER_EEVEE_NEXT'
scene.render.resolution_percentage = 50
scene.render.dither_intensity = 0.0
scene.cycles.use_denoising = False
scene.cycles.samples = 128
scene.cycles.sampling_pattern = 'TABULATED_SOBOL'
scene.cycles.use_adaptive_sampling = False
scene.cycles.use_light_tree = False
scene.cycles.blur_glossy = 0.0
scene.cycles.sample_clamp_indirect = 0.0
scene.view_settings.view_transform = 'Standard'
bpy.context.view_layer.update()
